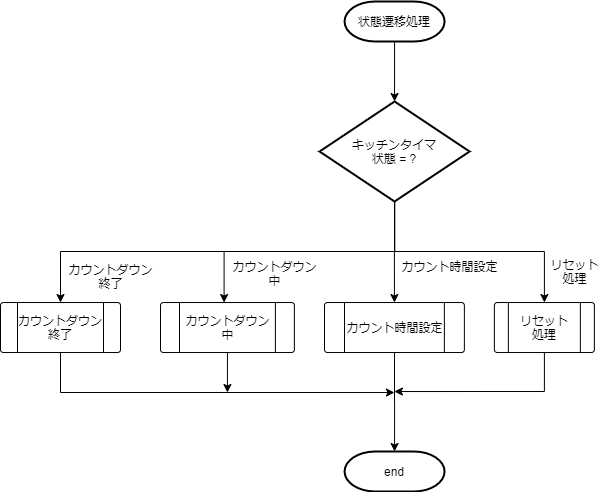

The diagram above was exported from draw.io. Its source (the exported page's mxGraphModel, read from the mxfile embedded in the PNG):
<mxGraphModel dx="1527" dy="813" grid="1" gridSize="10" guides="1" tooltips="1" connect="1" arrows="1" fold="1" page="1" pageScale="1" pageWidth="827" pageHeight="1169" math="0" shadow="0">
  <root>
    <mxCell id="Fo9mTiif_kmbdRbm_oBY-0" />
    <mxCell id="Fo9mTiif_kmbdRbm_oBY-1" parent="Fo9mTiif_kmbdRbm_oBY-0" />
    <mxCell id="Fo9mTiif_kmbdRbm_oBY-2" value="" style="edgeStyle=orthogonalEdgeStyle;rounded=0;orthogonalLoop=1;jettySize=auto;html=1;entryX=0.5;entryY=0;entryDx=0;entryDy=0;" parent="Fo9mTiif_kmbdRbm_oBY-1" source="Fo9mTiif_kmbdRbm_oBY-6" target="Fo9mTiif_kmbdRbm_oBY-12" edge="1">
      <mxGeometry relative="1" as="geometry">
        <mxPoint x="-356.06000000000006" y="451" as="targetPoint" />
      </mxGeometry>
    </mxCell>
    <mxCell id="Fo9mTiif_kmbdRbm_oBY-3" style="edgeStyle=orthogonalEdgeStyle;rounded=0;orthogonalLoop=1;jettySize=auto;html=1;entryX=0.5;entryY=0;entryDx=0;entryDy=0;" parent="Fo9mTiif_kmbdRbm_oBY-1" target="Fo9mTiif_kmbdRbm_oBY-13" edge="1">
      <mxGeometry relative="1" as="geometry">
        <mxPoint x="-356.12" y="410" as="sourcePoint" />
        <Array as="points">
          <mxPoint x="-690.12" y="410" />
        </Array>
        <mxPoint x="-826.0600000000001" y="460.03" as="targetPoint" />
      </mxGeometry>
    </mxCell>
    <mxCell id="Fo9mTiif_kmbdRbm_oBY-5" style="edgeStyle=orthogonalEdgeStyle;rounded=0;orthogonalLoop=1;jettySize=auto;html=1;entryX=0.475;entryY=0;entryDx=0;entryDy=0;entryPerimeter=0;" parent="Fo9mTiif_kmbdRbm_oBY-1" source="Fo9mTiif_kmbdRbm_oBY-6" target="Fo9mTiif_kmbdRbm_oBY-10" edge="1">
      <mxGeometry relative="1" as="geometry">
        <Array as="points">
          <mxPoint x="-356.12" y="410" />
          <mxPoint x="-526.12" y="410" />
        </Array>
      </mxGeometry>
    </mxCell>
    <mxCell id="cRi014NsyembopC0yoF6-1" style="edgeStyle=orthogonalEdgeStyle;rounded=0;orthogonalLoop=1;jettySize=auto;html=1;" parent="Fo9mTiif_kmbdRbm_oBY-1" source="Fo9mTiif_kmbdRbm_oBY-6" target="cRi014NsyembopC0yoF6-0" edge="1">
      <mxGeometry relative="1" as="geometry">
        <Array as="points">
          <mxPoint x="-356.12" y="410" />
          <mxPoint x="-206.12" y="410" />
        </Array>
      </mxGeometry>
    </mxCell>
    <mxCell id="Fo9mTiif_kmbdRbm_oBY-6" value="キッチンタイマ&lt;br&gt;状態 = ?" style="strokeWidth=2;html=1;shape=mxgraph.flowchart.decision;whiteSpace=wrap;" parent="Fo9mTiif_kmbdRbm_oBY-1" vertex="1">
      <mxGeometry x="-430.94" y="260" width="150" height="100" as="geometry" />
    </mxCell>
    <mxCell id="Fo9mTiif_kmbdRbm_oBY-7" style="edgeStyle=orthogonalEdgeStyle;rounded=0;orthogonalLoop=1;jettySize=auto;html=1;exitX=0.5;exitY=1;exitDx=0;exitDy=0;" parent="Fo9mTiif_kmbdRbm_oBY-1" source="Fo9mTiif_kmbdRbm_oBY-13" edge="1">
      <mxGeometry relative="1" as="geometry">
        <mxPoint x="-356.06000000000006" y="551.03" as="targetPoint" />
        <Array as="points">
          <mxPoint x="-690.12" y="551" />
        </Array>
        <mxPoint x="-826.02" y="511.03" as="sourcePoint" />
      </mxGeometry>
    </mxCell>
    <mxCell id="Fo9mTiif_kmbdRbm_oBY-9" style="edgeStyle=orthogonalEdgeStyle;rounded=0;orthogonalLoop=1;jettySize=auto;html=1;" parent="Fo9mTiif_kmbdRbm_oBY-1" source="Fo9mTiif_kmbdRbm_oBY-10" edge="1">
      <mxGeometry relative="1" as="geometry">
        <mxPoint x="-523.0600000000001" y="551.03" as="targetPoint" />
        <Array as="points">
          <mxPoint x="-523.06" y="551.03" />
        </Array>
      </mxGeometry>
    </mxCell>
    <mxCell id="Fo9mTiif_kmbdRbm_oBY-10" value="カウントダウン&lt;br&gt;中" style="verticalLabelPosition=middle;verticalAlign=middle;html=1;shape=process;whiteSpace=wrap;rounded=1;size=0.14;arcSize=6;labelPosition=center;align=center;" parent="Fo9mTiif_kmbdRbm_oBY-1" vertex="1">
      <mxGeometry x="-590" y="461.03" width="133.88" height="50" as="geometry" />
    </mxCell>
    <mxCell id="Fo9mTiif_kmbdRbm_oBY-11" value="" style="edgeStyle=orthogonalEdgeStyle;rounded=0;orthogonalLoop=1;jettySize=auto;html=1;entryX=0.5;entryY=0;entryDx=0;entryDy=0;entryPerimeter=0;" parent="Fo9mTiif_kmbdRbm_oBY-1" source="Fo9mTiif_kmbdRbm_oBY-12" target="dtoQ_cVh7KK3qwAWxBRZ-2" edge="1">
      <mxGeometry relative="1" as="geometry">
        <mxPoint x="-356.06000000000006" y="601" as="targetPoint" />
      </mxGeometry>
    </mxCell>
    <mxCell id="Fo9mTiif_kmbdRbm_oBY-12" value="カウント時間設定" style="verticalLabelPosition=middle;verticalAlign=middle;html=1;shape=process;whiteSpace=wrap;rounded=1;size=0.14;arcSize=6;labelPosition=center;align=center;" parent="Fo9mTiif_kmbdRbm_oBY-1" vertex="1">
      <mxGeometry x="-426" y="461.03" width="139.88" height="50" as="geometry" />
    </mxCell>
    <mxCell id="Fo9mTiif_kmbdRbm_oBY-13" value="カウントダウン&lt;br&gt;終了" style="verticalLabelPosition=middle;verticalAlign=middle;html=1;shape=process;whiteSpace=wrap;rounded=1;size=0.14;arcSize=6;labelPosition=center;align=center;" parent="Fo9mTiif_kmbdRbm_oBY-1" vertex="1">
      <mxGeometry x="-750" y="461.03" width="120" height="50" as="geometry" />
    </mxCell>
    <mxCell id="dtoQ_cVh7KK3qwAWxBRZ-1" value="" style="edgeStyle=orthogonalEdgeStyle;rounded=0;orthogonalLoop=1;jettySize=auto;html=1;entryX=0.5;entryY=0;entryDx=0;entryDy=0;entryPerimeter=0;" parent="Fo9mTiif_kmbdRbm_oBY-1" source="dtoQ_cVh7KK3qwAWxBRZ-0" target="Fo9mTiif_kmbdRbm_oBY-6" edge="1">
      <mxGeometry relative="1" as="geometry">
        <mxPoint x="-356.06" y="220" as="targetPoint" />
      </mxGeometry>
    </mxCell>
    <mxCell id="dtoQ_cVh7KK3qwAWxBRZ-0" value="状態遷移処理" style="strokeWidth=2;html=1;shape=mxgraph.flowchart.terminator;whiteSpace=wrap;" parent="Fo9mTiif_kmbdRbm_oBY-1" vertex="1">
      <mxGeometry x="-405.94" y="160" width="100" height="40" as="geometry" />
    </mxCell>
    <mxCell id="dtoQ_cVh7KK3qwAWxBRZ-2" value="end" style="strokeWidth=2;html=1;shape=mxgraph.flowchart.terminator;whiteSpace=wrap;" parent="Fo9mTiif_kmbdRbm_oBY-1" vertex="1">
      <mxGeometry x="-405.94" y="610" width="100" height="40" as="geometry" />
    </mxCell>
    <mxCell id="cRi014NsyembopC0yoF6-2" style="edgeStyle=orthogonalEdgeStyle;rounded=0;orthogonalLoop=1;jettySize=auto;html=1;" parent="Fo9mTiif_kmbdRbm_oBY-1" source="cRi014NsyembopC0yoF6-0" edge="1">
      <mxGeometry relative="1" as="geometry">
        <mxPoint x="-356.12" y="550.03" as="targetPoint" />
        <Array as="points">
          <mxPoint x="-206.12" y="550.03" />
        </Array>
      </mxGeometry>
    </mxCell>
    <mxCell id="cRi014NsyembopC0yoF6-0" value="リセット&lt;br&gt;処理" style="verticalLabelPosition=middle;verticalAlign=middle;html=1;shape=process;whiteSpace=wrap;rounded=1;size=0.14;arcSize=6;labelPosition=center;align=center;" parent="Fo9mTiif_kmbdRbm_oBY-1" vertex="1">
      <mxGeometry x="-256.11999999999995" y="461.03" width="100" height="50" as="geometry" />
    </mxCell>
    <mxCell id="7vSEp-bg9hqw0ioLKVPc-2" value="&lt;span&gt;カウントダウン&lt;/span&gt;&lt;br&gt;&lt;span&gt;終了&lt;/span&gt;" style="text;html=1;align=center;verticalAlign=middle;resizable=0;points=[];autosize=1;" parent="Fo9mTiif_kmbdRbm_oBY-1" vertex="1">
      <mxGeometry x="-690" y="420" width="100" height="30" as="geometry" />
    </mxCell>
    <mxCell id="7vSEp-bg9hqw0ioLKVPc-4" value="&lt;span&gt;カウントダウン&lt;/span&gt;&lt;br&gt;&lt;span&gt;中&lt;/span&gt;" style="text;html=1;align=center;verticalAlign=middle;resizable=0;points=[];autosize=1;" parent="Fo9mTiif_kmbdRbm_oBY-1" vertex="1">
      <mxGeometry x="-526" y="417" width="100" height="30" as="geometry" />
    </mxCell>
    <mxCell id="7vSEp-bg9hqw0ioLKVPc-5" value="&lt;span&gt;カウント時間設定&lt;/span&gt;" style="text;html=1;align=center;verticalAlign=middle;resizable=0;points=[];autosize=1;" parent="Fo9mTiif_kmbdRbm_oBY-1" vertex="1">
      <mxGeometry x="-356.12" y="415" width="110" height="20" as="geometry" />
    </mxCell>
    <mxCell id="7vSEp-bg9hqw0ioLKVPc-6" value="&lt;span&gt;リセット&lt;/span&gt;&lt;br&gt;処理" style="text;html=1;align=center;verticalAlign=middle;resizable=0;points=[];autosize=1;" parent="Fo9mTiif_kmbdRbm_oBY-1" vertex="1">
      <mxGeometry x="-206.12" y="415" width="60" height="30" as="geometry" />
    </mxCell>
  </root>
</mxGraphModel>